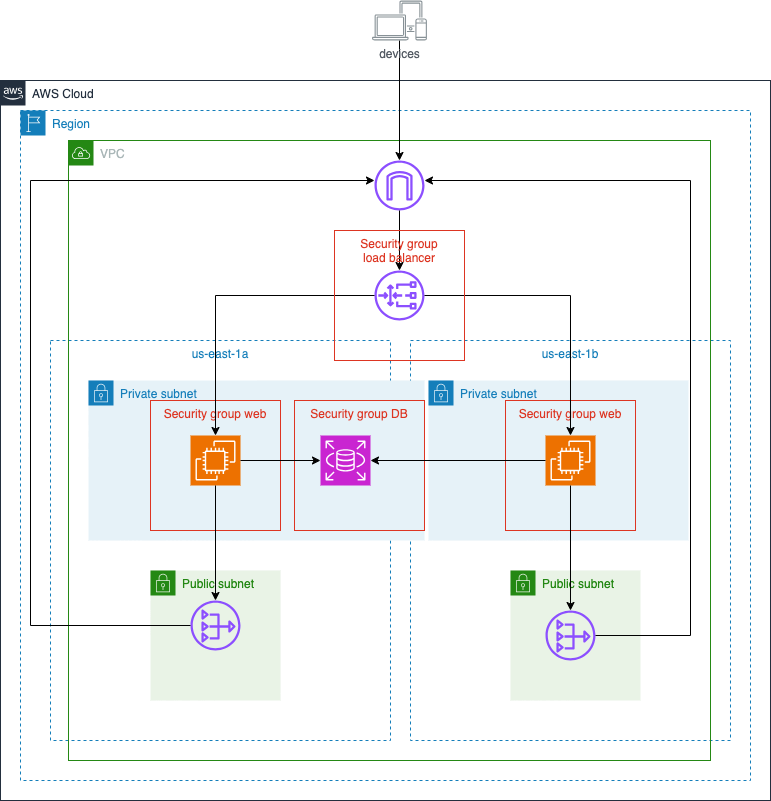

The diagram above was exported from draw.io. Its source (the exported page's mxGraphModel, read from the mxfile embedded in the PNG):
<mxGraphModel dx="1434" dy="666" grid="1" gridSize="10" guides="1" tooltips="1" connect="1" arrows="1" fold="1" page="1" pageScale="1" pageWidth="827" pageHeight="1169" math="0" shadow="0">
  <root>
    <mxCell id="0" />
    <mxCell id="1" parent="0" />
    <mxCell id="dl6NjGNbJru8tTwEJE0P-1" value="AWS Cloud" style="points=[[0,0],[0.25,0],[0.5,0],[0.75,0],[1,0],[1,0.25],[1,0.5],[1,0.75],[1,1],[0.75,1],[0.5,1],[0.25,1],[0,1],[0,0.75],[0,0.5],[0,0.25]];outlineConnect=0;gradientColor=none;html=1;whiteSpace=wrap;fontSize=12;fontStyle=0;container=1;pointerEvents=0;collapsible=0;recursiveResize=0;shape=mxgraph.aws4.group;grIcon=mxgraph.aws4.group_aws_cloud_alt;strokeColor=#232F3E;fillColor=none;verticalAlign=top;align=left;spacingLeft=30;fontColor=#232F3E;dashed=0;" parent="1" vertex="1">
      <mxGeometry x="30" y="180" width="770" height="720" as="geometry" />
    </mxCell>
    <mxCell id="dl6NjGNbJru8tTwEJE0P-2" value="Region" style="points=[[0,0],[0.25,0],[0.5,0],[0.75,0],[1,0],[1,0.25],[1,0.5],[1,0.75],[1,1],[0.75,1],[0.5,1],[0.25,1],[0,1],[0,0.75],[0,0.5],[0,0.25]];outlineConnect=0;gradientColor=none;html=1;whiteSpace=wrap;fontSize=12;fontStyle=0;container=1;pointerEvents=0;collapsible=0;recursiveResize=0;shape=mxgraph.aws4.group;grIcon=mxgraph.aws4.group_region;strokeColor=#147EBA;fillColor=none;verticalAlign=top;align=left;spacingLeft=30;fontColor=#147EBA;dashed=1;" parent="dl6NjGNbJru8tTwEJE0P-1" vertex="1">
      <mxGeometry x="20" y="30" width="730" height="670" as="geometry" />
    </mxCell>
    <mxCell id="dl6NjGNbJru8tTwEJE0P-3" value="us-east-1a" style="fillColor=none;strokeColor=#147EBA;dashed=1;verticalAlign=top;fontStyle=0;fontColor=#147EBA;whiteSpace=wrap;html=1;" parent="dl6NjGNbJru8tTwEJE0P-2" vertex="1">
      <mxGeometry x="30" y="230" width="340" height="400" as="geometry" />
    </mxCell>
    <mxCell id="dl6NjGNbJru8tTwEJE0P-4" value="us-east-1b" style="fillColor=none;strokeColor=#147EBA;dashed=1;verticalAlign=top;fontStyle=0;fontColor=#147EBA;whiteSpace=wrap;html=1;" parent="dl6NjGNbJru8tTwEJE0P-2" vertex="1">
      <mxGeometry x="390" y="230" width="320" height="400" as="geometry" />
    </mxCell>
    <mxCell id="dl6NjGNbJru8tTwEJE0P-9" value="VPC" style="points=[[0,0],[0.25,0],[0.5,0],[0.75,0],[1,0],[1,0.25],[1,0.5],[1,0.75],[1,1],[0.75,1],[0.5,1],[0.25,1],[0,1],[0,0.75],[0,0.5],[0,0.25]];outlineConnect=0;gradientColor=none;html=1;whiteSpace=wrap;fontSize=12;fontStyle=0;container=1;pointerEvents=0;collapsible=0;recursiveResize=0;shape=mxgraph.aws4.group;grIcon=mxgraph.aws4.group_vpc;strokeColor=#248814;fillColor=none;verticalAlign=top;align=left;spacingLeft=30;fontColor=#AAB7B8;dashed=0;" parent="dl6NjGNbJru8tTwEJE0P-2" vertex="1">
      <mxGeometry x="48" y="30" width="642" height="620" as="geometry" />
    </mxCell>
    <mxCell id="dl6NjGNbJru8tTwEJE0P-5" value="" style="sketch=0;outlineConnect=0;fontColor=#232F3E;gradientColor=none;fillColor=#8C4FFF;strokeColor=none;dashed=0;verticalLabelPosition=bottom;verticalAlign=top;align=center;html=1;fontSize=12;fontStyle=0;aspect=fixed;pointerEvents=1;shape=mxgraph.aws4.internet_gateway;" parent="dl6NjGNbJru8tTwEJE0P-9" vertex="1">
      <mxGeometry x="306" y="20" width="50" height="50" as="geometry" />
    </mxCell>
    <mxCell id="dl6NjGNbJru8tTwEJE0P-7" value="" style="sketch=0;outlineConnect=0;fontColor=#232F3E;gradientColor=none;fillColor=#8C4FFF;strokeColor=none;dashed=0;verticalLabelPosition=bottom;verticalAlign=top;align=center;html=1;fontSize=12;fontStyle=0;aspect=fixed;pointerEvents=1;shape=mxgraph.aws4.gateway_load_balancer;" parent="dl6NjGNbJru8tTwEJE0P-9" vertex="1">
      <mxGeometry x="306" y="130" width="50" height="50" as="geometry" />
    </mxCell>
    <mxCell id="dl6NjGNbJru8tTwEJE0P-8" style="edgeStyle=orthogonalEdgeStyle;rounded=0;orthogonalLoop=1;jettySize=auto;html=1;" parent="dl6NjGNbJru8tTwEJE0P-9" source="dl6NjGNbJru8tTwEJE0P-5" target="dl6NjGNbJru8tTwEJE0P-7" edge="1">
      <mxGeometry relative="1" as="geometry" />
    </mxCell>
    <mxCell id="dl6NjGNbJru8tTwEJE0P-14" value="Private subnet" style="points=[[0,0],[0.25,0],[0.5,0],[0.75,0],[1,0],[1,0.25],[1,0.5],[1,0.75],[1,1],[0.75,1],[0.5,1],[0.25,1],[0,1],[0,0.75],[0,0.5],[0,0.25]];outlineConnect=0;gradientColor=none;html=1;whiteSpace=wrap;fontSize=12;fontStyle=0;container=1;pointerEvents=0;collapsible=0;recursiveResize=0;shape=mxgraph.aws4.group;grIcon=mxgraph.aws4.group_security_group;grStroke=0;strokeColor=#147EBA;fillColor=#E6F2F8;verticalAlign=top;align=left;spacingLeft=30;fontColor=#147EBA;dashed=0;" parent="dl6NjGNbJru8tTwEJE0P-9" vertex="1">
      <mxGeometry x="20" y="240" width="336" height="160" as="geometry" />
    </mxCell>
    <mxCell id="dl6NjGNbJru8tTwEJE0P-33" value="Security group web" style="fillColor=none;strokeColor=#DD3522;verticalAlign=top;fontStyle=0;fontColor=#DD3522;whiteSpace=wrap;html=1;" parent="dl6NjGNbJru8tTwEJE0P-14" vertex="1">
      <mxGeometry x="62" y="20" width="130" height="130" as="geometry" />
    </mxCell>
    <mxCell id="dl6NjGNbJru8tTwEJE0P-21" value="" style="sketch=0;points=[[0,0,0],[0.25,0,0],[0.5,0,0],[0.75,0,0],[1,0,0],[0,1,0],[0.25,1,0],[0.5,1,0],[0.75,1,0],[1,1,0],[0,0.25,0],[0,0.5,0],[0,0.75,0],[1,0.25,0],[1,0.5,0],[1,0.75,0]];outlineConnect=0;fontColor=#232F3E;fillColor=#ED7100;strokeColor=#ffffff;dashed=0;verticalLabelPosition=bottom;verticalAlign=top;align=center;html=1;fontSize=12;fontStyle=0;aspect=fixed;shape=mxgraph.aws4.resourceIcon;resIcon=mxgraph.aws4.ec2;" parent="dl6NjGNbJru8tTwEJE0P-14" vertex="1">
      <mxGeometry x="102" y="55" width="50" height="50" as="geometry" />
    </mxCell>
    <mxCell id="dl6NjGNbJru8tTwEJE0P-35" value="Security group DB" style="fillColor=none;strokeColor=#DD3522;verticalAlign=top;fontStyle=0;fontColor=#DD3522;whiteSpace=wrap;html=1;" parent="dl6NjGNbJru8tTwEJE0P-14" vertex="1">
      <mxGeometry x="206" y="20" width="130" height="130" as="geometry" />
    </mxCell>
    <mxCell id="dl6NjGNbJru8tTwEJE0P-24" value="" style="sketch=0;points=[[0,0,0],[0.25,0,0],[0.5,0,0],[0.75,0,0],[1,0,0],[0,1,0],[0.25,1,0],[0.5,1,0],[0.75,1,0],[1,1,0],[0,0.25,0],[0,0.5,0],[0,0.75,0],[1,0.25,0],[1,0.5,0],[1,0.75,0]];outlineConnect=0;fontColor=#232F3E;fillColor=#C925D1;strokeColor=#ffffff;dashed=0;verticalLabelPosition=bottom;verticalAlign=top;align=center;html=1;fontSize=12;fontStyle=0;aspect=fixed;shape=mxgraph.aws4.resourceIcon;resIcon=mxgraph.aws4.rds;" parent="dl6NjGNbJru8tTwEJE0P-14" vertex="1">
      <mxGeometry x="232" y="55" width="50" height="50" as="geometry" />
    </mxCell>
    <mxCell id="dl6NjGNbJru8tTwEJE0P-27" style="edgeStyle=orthogonalEdgeStyle;rounded=0;orthogonalLoop=1;jettySize=auto;html=1;" parent="dl6NjGNbJru8tTwEJE0P-14" source="dl6NjGNbJru8tTwEJE0P-21" target="dl6NjGNbJru8tTwEJE0P-24" edge="1">
      <mxGeometry relative="1" as="geometry" />
    </mxCell>
    <mxCell id="dl6NjGNbJru8tTwEJE0P-12" value="Private subnet" style="points=[[0,0],[0.25,0],[0.5,0],[0.75,0],[1,0],[1,0.25],[1,0.5],[1,0.75],[1,1],[0.75,1],[0.5,1],[0.25,1],[0,1],[0,0.75],[0,0.5],[0,0.25]];outlineConnect=0;gradientColor=none;html=1;whiteSpace=wrap;fontSize=12;fontStyle=0;container=1;pointerEvents=0;collapsible=0;recursiveResize=0;shape=mxgraph.aws4.group;grIcon=mxgraph.aws4.group_security_group;grStroke=0;strokeColor=#147EBA;fillColor=#E6F2F8;verticalAlign=top;align=left;spacingLeft=30;fontColor=#147EBA;dashed=0;" parent="dl6NjGNbJru8tTwEJE0P-9" vertex="1">
      <mxGeometry x="360" y="240" width="260" height="160" as="geometry" />
    </mxCell>
    <mxCell id="dl6NjGNbJru8tTwEJE0P-34" value="Security group web" style="fillColor=none;strokeColor=#DD3522;verticalAlign=top;fontStyle=0;fontColor=#DD3522;whiteSpace=wrap;html=1;" parent="dl6NjGNbJru8tTwEJE0P-12" vertex="1">
      <mxGeometry x="77" y="20" width="130" height="130" as="geometry" />
    </mxCell>
    <mxCell id="dl6NjGNbJru8tTwEJE0P-20" value="" style="sketch=0;points=[[0,0,0],[0.25,0,0],[0.5,0,0],[0.75,0,0],[1,0,0],[0,1,0],[0.25,1,0],[0.5,1,0],[0.75,1,0],[1,1,0],[0,0.25,0],[0,0.5,0],[0,0.75,0],[1,0.25,0],[1,0.5,0],[1,0.75,0]];outlineConnect=0;fontColor=#232F3E;fillColor=#ED7100;strokeColor=#ffffff;dashed=0;verticalLabelPosition=bottom;verticalAlign=top;align=center;html=1;fontSize=12;fontStyle=0;aspect=fixed;shape=mxgraph.aws4.resourceIcon;resIcon=mxgraph.aws4.ec2;" parent="dl6NjGNbJru8tTwEJE0P-12" vertex="1">
      <mxGeometry x="117" y="55" width="50" height="50" as="geometry" />
    </mxCell>
    <mxCell id="dl6NjGNbJru8tTwEJE0P-15" value="Public subnet" style="points=[[0,0],[0.25,0],[0.5,0],[0.75,0],[1,0],[1,0.25],[1,0.5],[1,0.75],[1,1],[0.75,1],[0.5,1],[0.25,1],[0,1],[0,0.75],[0,0.5],[0,0.25]];outlineConnect=0;gradientColor=none;html=1;whiteSpace=wrap;fontSize=12;fontStyle=0;container=1;pointerEvents=0;collapsible=0;recursiveResize=0;shape=mxgraph.aws4.group;grIcon=mxgraph.aws4.group_security_group;grStroke=0;strokeColor=#248814;fillColor=#E9F3E6;verticalAlign=top;align=left;spacingLeft=30;fontColor=#248814;dashed=0;" parent="dl6NjGNbJru8tTwEJE0P-9" vertex="1">
      <mxGeometry x="82" y="430" width="130" height="130" as="geometry" />
    </mxCell>
    <mxCell id="dl6NjGNbJru8tTwEJE0P-17" value="" style="sketch=0;outlineConnect=0;fontColor=#232F3E;gradientColor=none;fillColor=#8C4FFF;strokeColor=none;dashed=0;verticalLabelPosition=bottom;verticalAlign=top;align=center;html=1;fontSize=12;fontStyle=0;aspect=fixed;pointerEvents=1;shape=mxgraph.aws4.nat_gateway;" parent="dl6NjGNbJru8tTwEJE0P-15" vertex="1">
      <mxGeometry x="40" y="30" width="50" height="50" as="geometry" />
    </mxCell>
    <mxCell id="dl6NjGNbJru8tTwEJE0P-13" value="Public subnet" style="points=[[0,0],[0.25,0],[0.5,0],[0.75,0],[1,0],[1,0.25],[1,0.5],[1,0.75],[1,1],[0.75,1],[0.5,1],[0.25,1],[0,1],[0,0.75],[0,0.5],[0,0.25]];outlineConnect=0;gradientColor=none;html=1;whiteSpace=wrap;fontSize=12;fontStyle=0;container=1;pointerEvents=0;collapsible=0;recursiveResize=0;shape=mxgraph.aws4.group;grIcon=mxgraph.aws4.group_security_group;grStroke=0;strokeColor=#248814;fillColor=#E9F3E6;verticalAlign=top;align=left;spacingLeft=30;fontColor=#248814;dashed=0;" parent="dl6NjGNbJru8tTwEJE0P-9" vertex="1">
      <mxGeometry x="442" y="430" width="130" height="130" as="geometry" />
    </mxCell>
    <mxCell id="dl6NjGNbJru8tTwEJE0P-16" value="" style="sketch=0;outlineConnect=0;fontColor=#232F3E;gradientColor=none;fillColor=#8C4FFF;strokeColor=none;dashed=0;verticalLabelPosition=bottom;verticalAlign=top;align=center;html=1;fontSize=12;fontStyle=0;aspect=fixed;pointerEvents=1;shape=mxgraph.aws4.nat_gateway;" parent="dl6NjGNbJru8tTwEJE0P-13" vertex="1">
      <mxGeometry x="35" y="40" width="50" height="50" as="geometry" />
    </mxCell>
    <mxCell id="dl6NjGNbJru8tTwEJE0P-18" style="edgeStyle=orthogonalEdgeStyle;rounded=0;orthogonalLoop=1;jettySize=auto;html=1;" parent="dl6NjGNbJru8tTwEJE0P-9" source="dl6NjGNbJru8tTwEJE0P-16" target="dl6NjGNbJru8tTwEJE0P-5" edge="1">
      <mxGeometry relative="1" as="geometry">
        <Array as="points">
          <mxPoint x="622" y="495" />
          <mxPoint x="622" y="40" />
        </Array>
      </mxGeometry>
    </mxCell>
    <mxCell id="dl6NjGNbJru8tTwEJE0P-19" style="edgeStyle=orthogonalEdgeStyle;rounded=0;orthogonalLoop=1;jettySize=auto;html=1;" parent="dl6NjGNbJru8tTwEJE0P-9" source="dl6NjGNbJru8tTwEJE0P-17" target="dl6NjGNbJru8tTwEJE0P-5" edge="1">
      <mxGeometry relative="1" as="geometry">
        <Array as="points">
          <mxPoint x="-38" y="485" />
          <mxPoint x="-38" y="40" />
        </Array>
      </mxGeometry>
    </mxCell>
    <mxCell id="dl6NjGNbJru8tTwEJE0P-22" style="edgeStyle=orthogonalEdgeStyle;rounded=0;orthogonalLoop=1;jettySize=auto;html=1;entryX=0.5;entryY=0;entryDx=0;entryDy=0;entryPerimeter=0;" parent="dl6NjGNbJru8tTwEJE0P-9" source="dl6NjGNbJru8tTwEJE0P-7" target="dl6NjGNbJru8tTwEJE0P-21" edge="1">
      <mxGeometry relative="1" as="geometry" />
    </mxCell>
    <mxCell id="dl6NjGNbJru8tTwEJE0P-31" style="edgeStyle=orthogonalEdgeStyle;rounded=0;orthogonalLoop=1;jettySize=auto;html=1;" parent="dl6NjGNbJru8tTwEJE0P-9" source="dl6NjGNbJru8tTwEJE0P-21" target="dl6NjGNbJru8tTwEJE0P-17" edge="1">
      <mxGeometry relative="1" as="geometry" />
    </mxCell>
    <mxCell id="dl6NjGNbJru8tTwEJE0P-23" style="edgeStyle=orthogonalEdgeStyle;rounded=0;orthogonalLoop=1;jettySize=auto;html=1;entryX=0.5;entryY=0;entryDx=0;entryDy=0;entryPerimeter=0;" parent="dl6NjGNbJru8tTwEJE0P-9" source="dl6NjGNbJru8tTwEJE0P-7" target="dl6NjGNbJru8tTwEJE0P-20" edge="1">
      <mxGeometry relative="1" as="geometry" />
    </mxCell>
    <mxCell id="dl6NjGNbJru8tTwEJE0P-32" style="edgeStyle=orthogonalEdgeStyle;rounded=0;orthogonalLoop=1;jettySize=auto;html=1;" parent="dl6NjGNbJru8tTwEJE0P-9" source="dl6NjGNbJru8tTwEJE0P-20" target="dl6NjGNbJru8tTwEJE0P-16" edge="1">
      <mxGeometry relative="1" as="geometry" />
    </mxCell>
    <mxCell id="dl6NjGNbJru8tTwEJE0P-36" value="Security group&lt;br&gt;load balancer" style="fillColor=none;strokeColor=#DD3522;verticalAlign=top;fontStyle=0;fontColor=#DD3522;whiteSpace=wrap;html=1;" parent="dl6NjGNbJru8tTwEJE0P-9" vertex="1">
      <mxGeometry x="266" y="90" width="130" height="130" as="geometry" />
    </mxCell>
    <mxCell id="dl6NjGNbJru8tTwEJE0P-30" style="edgeStyle=orthogonalEdgeStyle;rounded=0;orthogonalLoop=1;jettySize=auto;html=1;entryX=1;entryY=0.5;entryDx=0;entryDy=0;entryPerimeter=0;" parent="dl6NjGNbJru8tTwEJE0P-9" source="dl6NjGNbJru8tTwEJE0P-20" target="dl6NjGNbJru8tTwEJE0P-24" edge="1">
      <mxGeometry relative="1" as="geometry" />
    </mxCell>
    <mxCell id="dl6NjGNbJru8tTwEJE0P-40" style="edgeStyle=orthogonalEdgeStyle;rounded=0;orthogonalLoop=1;jettySize=auto;html=1;" parent="1" source="dl6NjGNbJru8tTwEJE0P-39" target="dl6NjGNbJru8tTwEJE0P-5" edge="1">
      <mxGeometry relative="1" as="geometry" />
    </mxCell>
    <mxCell id="dl6NjGNbJru8tTwEJE0P-39" value="devices" style="sketch=0;outlineConnect=0;gradientColor=none;fontColor=#545B64;strokeColor=none;fillColor=#879196;dashed=0;verticalLabelPosition=bottom;verticalAlign=top;align=center;html=1;fontSize=12;fontStyle=0;aspect=fixed;shape=mxgraph.aws4.illustration_devices;pointerEvents=1" parent="1" vertex="1">
      <mxGeometry x="401.61" y="100" width="54.79" height="40" as="geometry" />
    </mxCell>
  </root>
</mxGraphModel>